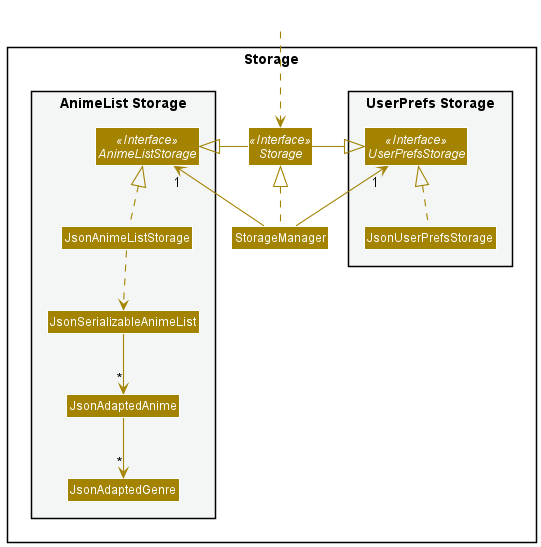

The diagram above was rendered by PlantUML. Its source (embedded in the PNG):
@startuml
!include style.puml
skinparam arrowThickness 1.1
skinparam arrowColor STORAGE_COLOR
skinparam classBackgroundColor STORAGE_COLOR

package Storage{

package "UserPrefs Storage" #F4F6F6{
Interface UserPrefsStorage <<Interface>>
Class JsonUserPrefsStorage
}

Interface Storage <<Interface>>
Class StorageManager

package "AnimeList Storage" #F4F6F6{
Interface AnimeListStorage <<Interface>>
Class JsonAnimeListStorage
Class JsonSerializableAnimeList
Class JsonAdaptedAnime
Class JsonAdaptedGenre
}

}

Class HiddenOutside #FFFFFF
HiddenOutside ..> Storage

StorageManager .up.|> Storage
StorageManager -up-> "1" UserPrefsStorage
StorageManager -up-> "1" AnimeListStorage

Storage -left-|> UserPrefsStorage
Storage -right-|> AnimeListStorage

JsonUserPrefsStorage .up.|> UserPrefsStorage
JsonAnimeListStorage .up.|> AnimeListStorage
JsonAnimeListStorage ..> JsonSerializableAnimeList
JsonSerializableAnimeList --> "*" JsonAdaptedAnime
JsonAdaptedAnime --> "*" JsonAdaptedGenre

@enduml